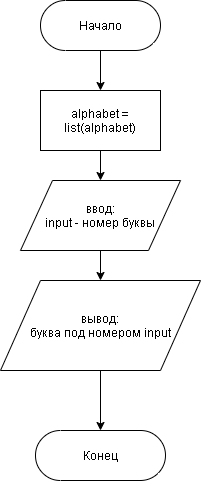

The diagram above was exported from draw.io. Its source (the exported page's mxGraphModel, read from the mxfile embedded in the PNG):
<mxGraphModel dx="765" dy="523" grid="1" gridSize="10" guides="1" tooltips="1" connect="1" arrows="1" fold="1" page="1" pageScale="1" pageWidth="850" pageHeight="1100" math="0" shadow="0">
  <root>
    <mxCell id="0" />
    <mxCell id="1" parent="0" />
    <mxCell id="7MjdTYYWcdmY8aBA2x7C-6" style="edgeStyle=orthogonalEdgeStyle;rounded=0;orthogonalLoop=1;jettySize=auto;html=1;" edge="1" parent="1" source="7MjdTYYWcdmY8aBA2x7C-1" target="7MjdTYYWcdmY8aBA2x7C-2">
      <mxGeometry relative="1" as="geometry" />
    </mxCell>
    <mxCell id="7MjdTYYWcdmY8aBA2x7C-1" value="Начало" style="html=1;dashed=0;whitespace=wrap;shape=mxgraph.dfd.start" vertex="1" parent="1">
      <mxGeometry x="340" y="40" width="120" height="50" as="geometry" />
    </mxCell>
    <mxCell id="7MjdTYYWcdmY8aBA2x7C-7" style="edgeStyle=orthogonalEdgeStyle;rounded=0;orthogonalLoop=1;jettySize=auto;html=1;" edge="1" parent="1" source="7MjdTYYWcdmY8aBA2x7C-2" target="7MjdTYYWcdmY8aBA2x7C-3">
      <mxGeometry relative="1" as="geometry" />
    </mxCell>
    <mxCell id="7MjdTYYWcdmY8aBA2x7C-2" value="alphabet = list(alphabet)" style="rounded=0;whiteSpace=wrap;html=1;" vertex="1" parent="1">
      <mxGeometry x="340" y="130" width="120" height="60" as="geometry" />
    </mxCell>
    <mxCell id="7MjdTYYWcdmY8aBA2x7C-8" style="edgeStyle=orthogonalEdgeStyle;rounded=0;orthogonalLoop=1;jettySize=auto;html=1;" edge="1" parent="1" source="7MjdTYYWcdmY8aBA2x7C-3" target="7MjdTYYWcdmY8aBA2x7C-4">
      <mxGeometry relative="1" as="geometry" />
    </mxCell>
    <mxCell id="7MjdTYYWcdmY8aBA2x7C-3" value="ввод:&lt;br&gt;input - номер буквы" style="shape=parallelogram;perimeter=parallelogramPerimeter;whiteSpace=wrap;html=1;" vertex="1" parent="1">
      <mxGeometry x="320" y="220" width="160" height="70" as="geometry" />
    </mxCell>
    <mxCell id="7MjdTYYWcdmY8aBA2x7C-9" style="edgeStyle=orthogonalEdgeStyle;rounded=0;orthogonalLoop=1;jettySize=auto;html=1;" edge="1" parent="1" source="7MjdTYYWcdmY8aBA2x7C-4" target="7MjdTYYWcdmY8aBA2x7C-5">
      <mxGeometry relative="1" as="geometry" />
    </mxCell>
    <mxCell id="7MjdTYYWcdmY8aBA2x7C-4" value="вывод:&lt;br&gt;буква под номером input" style="shape=parallelogram;perimeter=parallelogramPerimeter;whiteSpace=wrap;html=1;" vertex="1" parent="1">
      <mxGeometry x="300" y="320" width="200" height="90" as="geometry" />
    </mxCell>
    <mxCell id="7MjdTYYWcdmY8aBA2x7C-5" value="Конец" style="html=1;dashed=0;whitespace=wrap;shape=mxgraph.dfd.start" vertex="1" parent="1">
      <mxGeometry x="335" y="470" width="130" height="50" as="geometry" />
    </mxCell>
  </root>
</mxGraphModel>